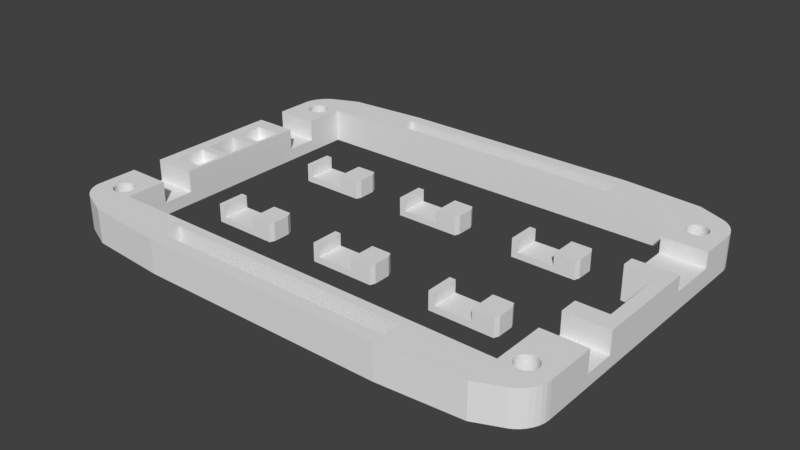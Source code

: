 # Source: flatlight_rev15_16.blend  (saved by Blender 2.79.0; exported with 4.5.12 LTS)
import bpy
from mathutils import Matrix  # noqa: F401  (used for matrix-valued properties, if any)

bpy.ops.wm.read_factory_settings(use_empty=True)
scene = bpy.context.scene
scene.name = 'Scene'

# ---- collections
col_collection_1 = bpy.data.collections.new('Collection 1'); scene.collection.children.link(col_collection_1)
col_collection_5 = bpy.data.collections.new('Collection 5'); scene.collection.children.link(col_collection_5)

# ---- world
world_world = bpy.data.worlds.new('World'); scene.world = world_world
world_world.color = (0.05088, 0.05088, 0.05088)
world_world.use_sun_shadow = False
world_world.sun_shadow_jitter_overblur = 0.0
world_world.cycles.sampling_method = 'MANUAL'

# ---- meshes
me_cube_001 = bpy.data.meshes.new('Cube.001')
me_cube_001.from_pydata([(-20.0, 29.0, -2.75), (-33.0, 28.0, -2.75), (-33.0, 28.0, 2.75), (-20.0, 29.0, 2.75), (-33.0, -28.0, -2.75), (-20.0, -29.0, -2.75), (-20.0, -29.0, 2.75), (-33.0, -28.0, 2.75), (-40.0, 16.0, -2.75), (-40.0, 11.0, -2.75), (-40.0, 8.5, -2.75), (-40.0, 4.0, -2.75), (-40.0, 2.6, -2.75), (-40.0, -2.6, -2.75), (-40.0, -4.0, -2.75), (-40.0, -8.5, -2.75), (-40.0, -11.0, -2.75), (-40.0, -16.0, -2.75), (-40.0, -16.0, 2.75), (-40.0, -11.0, 2.75), (-40.0, -8.5, 2.75), (-40.0, -4.0, 2.75), (-40.0, -2.6, 2.75), (-40.0, 2.6, 2.75), (-40.0, 4.0, 2.75), (-40.0, 8.5, 2.75), (-40.0, 11.0, 2.75), (-40.0, 16.0, 2.75), (40.0, -14.0, -2.75), (40.0, -9.0, -2.75), (40.0, -6.0, -2.75), (40.0, 6.0, -2.75), (40.0, 8.0, -2.75), (40.0, 16.0, -2.75), (40.0, 16.0, 2.75), (40.0, 8.0, 2.75), (40.0, 6.0, 2.75), (40.0, -6.0, 2.75), (40.0, -9.0, 2.75), (40.0, -14.0, 2.75), (38.0, 8.0, 2.75), (38.0, 6.0, 2.75), (38.0, -6.0, 2.75), (38.0, -9.0, 2.75), (-33.0, 16.0, 2.75), (-33.0, 11.0, 2.75), (-33.0, 8.5, 2.75), (-33.0, 4.0, 2.75), (-33.0, 2.6, 2.75), (-33.0, -2.6, 2.75), (-33.0, -4.0, 2.75), (-33.0, -8.5, 2.75), (-33.0, -11.0, 2.75), (-33.0, -16.0, 2.75), (-33.0, 16.0, -2.75), (-33.0, 11.0, -2.75), (-33.0, 8.5, -2.75), (-33.0, 4.0, -2.75), (-33.0, 2.6, -2.75), (-33.0, -2.6, -2.75), (-33.0, -4.0, -2.75), (-33.0, -8.5, -2.75), (-33.0, -11.0, -2.75), (-33.0, -16.0, -2.75), (38.0, 6.0, -2.75), (38.0, -6.0, -2.75), (-33.0, -28.0, -0.75), (40.0, -9.0, -0.75), (40.0, -14.0, -0.75), (-40.0, -16.0, -0.75), (-40.0, -11.0, -0.75), (-40.0, 11.0, -0.75), (-40.0, 16.0, -0.75), (-33.5, 2.6, -2.75), (-33.5, -2.6, -2.75), (-33.5, 11.0, 2.75), (-33.5, 8.5, 2.75), (-33.5, 4.0, 2.75), (-33.5, 2.6, 2.75), (-33.5, -2.6, 2.75), (-33.5, -4.0, 2.75), (-33.5, -8.5, 2.75), (-33.5, -11.0, 2.75), (-40.0, -22.5, -2.75), (-20.0, -22.5, 2.75), (-33.0, -22.5, 2.75), (-33.0, -22.5, -2.75), (-20.0, -22.5, -2.75), (-40.0, -22.5, 2.75), (-20.0, 22.5, 2.75), (-33.0, 22.5, 2.75), (-33.0, 22.5, -2.75), (-20.0, 22.5, -2.75), (-38.0, 2.6, -2.75), (-38.0, -2.6, -2.75), (-38.0, 11.0, 2.75), (-38.0, 8.5, 2.75), (-38.0, 4.0, 2.75), (-38.0, 2.6, 2.75), (-38.0, -2.6, 2.75), (-38.0, -4.0, 2.75), (-38.0, -8.5, 2.75), (-38.0, -11.0, 2.75), (-33.0, -16.0, -0.75), (-33.0, -11.0, -0.75), (-33.5, -4.0, 0.75), (-33.5, -8.5, 0.75), (-38.0, -4.0, 0.75), (-38.0, -8.5, 0.75), (-33.5, 8.5, 0.75), (-33.5, 4.0, 0.75), (-38.0, 8.5, 0.75), (-38.0, 4.0, 0.75), (-33.0, 11.0, -0.75), (-33.0, 16.0, -0.75), (33.0, 28.0, -2.75), (20.0, 29.0, -2.75), (20.0, 29.0, 2.75), (33.0, 28.0, 2.75), (20.0, -29.0, -2.75), (33.0, -28.0, -2.75), (33.0, -28.0, 2.75), (20.0, -29.0, 2.75), (33.0, 16.0, -2.75), (33.0, 8.0, -2.75), (33.0, 6.0, -2.75), (33.0, -6.0, -2.75), (33.0, -9.0, -2.75), (33.0, -14.0, -2.75), (33.0, 16.0, 2.75), (33.0, 8.0, 2.75), (33.0, 6.0, 2.75), (33.0, -6.0, 2.75), (33.0, -9.0, 2.75), (33.0, -14.0, 2.75), (33.0, -22.5, -2.75), (20.0, -22.5, -2.75), (20.0, -22.5, 2.75), (33.0, -22.5, 2.75), (20.0, 22.5, 2.75), (33.0, 22.5, 2.75), (33.0, 22.5, -2.75), (20.0, 22.5, -2.75), (33.0, 8.0, 0.25), (33.0, 16.0, 0.25), (40.0, 16.0, 0.25), (40.0, 8.0, 0.25), (33.0, -9.0, -0.75), (33.0, -14.0, -0.75), (-20.0, -27.0, 2.75), (-20.0, -27.0, -2.75), (-20.0, -22.5, 0.0), (20.0, -27.0, -2.75), (20.0, -27.0, 2.75), (-20.0, -24.0, 2.75), (-20.0, -24.0, -2.75), (20.0, -24.0, -2.75), (20.0, -24.0, 2.75), (-20.0, 24.0, 2.75), (-20.0, 24.0, -2.75), (20.0, 24.0, -2.75), (20.0, 24.0, 2.75), (-20.0, 27.0, 2.75), (-20.0, 27.0, -2.75), (20.0, 27.0, -2.75), (20.0, 27.0, 2.75), (-40.0, 22.0, -2.75), (-37.24, 26.18, -2.75), (-39.93, 22.7, -2.75), (-39.73, 23.42, -2.75), (-39.4, 24.13, -2.75), (-38.96, 24.79, -2.75), (-38.44, 25.37, -2.75), (-37.86, 25.84, -2.75), (-37.24, 26.18, 2.75), (-40.0, 22.0, 2.75), (-37.86, 25.84, 2.75), (-38.44, 25.37, 2.75), (-38.96, 24.79, 2.75), (-39.4, 24.13, 2.75), (-39.73, 23.42, 2.75), (-39.93, 22.7, 2.75), (-37.24, -26.18, -2.75), (-40.0, -22.5, -2.75), (-37.86, -25.86, -2.75), (-38.44, -25.42, -2.75), (-38.96, -24.9, -2.75), (-39.4, -24.32, -2.75), (-39.73, -23.7, -2.75), (-39.93, -23.09, -2.75), (-40.0, -22.5, 2.75), (-37.24, -26.18, 2.75), (-39.93, -23.09, 2.75), (-39.73, -23.7, 2.75), (-39.4, -24.32, 2.75), (-38.96, -24.9, 2.75), (-38.44, -25.42, 2.75), (-37.86, -25.86, 2.75), (40.0, -22.0, -2.75), (37.24, -26.18, -2.75), (39.93, -22.7, -2.75), (39.73, -23.42, -2.75), (39.4, -24.13, -2.75), (38.96, -24.79, -2.75), (38.44, -25.37, -2.75), (37.86, -25.84, -2.75), (37.24, -26.18, 2.75), (40.0, -22.0, 2.75), (37.86, -25.84, 2.75), (38.44, -25.37, 2.75), (38.96, -24.79, 2.75), (39.4, -24.13, 2.75), (39.73, -23.42, 2.75), (39.93, -22.7, 2.75), (37.24, 26.18, -2.75), (40.0, 22.0, -2.75), (37.86, 25.84, -2.75), (38.44, 25.37, -2.75), (38.96, 24.79, -2.75), (39.4, 24.13, -2.75), (39.73, 23.42, -2.75), (39.93, 22.7, -2.75), (40.0, 22.0, 2.75), (37.24, 26.18, 2.75), (39.93, 22.7, 2.75), (39.73, 23.42, 2.75), (39.4, 24.13, 2.75), (38.96, 24.79, 2.75), (38.44, 25.37, 2.75), (37.86, 25.84, 2.75), (-34.63, -21.92, 2.75), (-34.63, -21.92, -2.75), (-36.0, -19.35, 2.75), (-36.0, -19.35, -2.75), (-36.32, -19.38, 2.75), (-36.32, -19.38, -2.75), (-36.63, -19.48, 2.75), (-36.63, -19.48, -2.75), (-37.52, -21.63, 2.75), (-37.52, -21.63, -2.75), (-37.37, -21.92, 2.75), (-37.37, -21.92, -2.75), (-37.62, -21.32, 2.75), (-37.62, -21.32, -2.75), (-37.17, -22.17, 2.75), (-37.17, -22.17, -2.75), (-36.32, -22.62, -2.75), (-36.32, -22.62, 2.75), (-36.0, -22.65, -2.75), (-36.0, -22.65, 2.75), (-36.63, -22.52, -2.75), (-36.63, -22.52, 2.75), (-34.38, -20.68, 2.75), (-34.38, -20.68, -2.75), (-35.08, -19.63, 2.75), (-35.08, -19.63, -2.75), (-34.35, -21.0, 2.75), (-34.35, -21.0, -2.75), (-34.48, -20.37, 2.75), (-34.48, -20.37, -2.75), (-35.68, -22.62, -2.75), (-35.68, -22.62, 2.75), (-37.17, -19.83, -2.75), (-37.17, -19.83, 2.75), (-36.92, -19.63, -2.75), (-36.92, -19.63, 2.75), (-37.37, -20.08, 2.75), (-37.37, -20.08, -2.75), (-34.38, -21.32, 2.75), (-34.38, -21.32, -2.75), (-35.08, -22.37, 2.75), (-35.08, -22.37, -2.75), (-34.83, -22.17, 2.75), (-34.83, -22.17, -2.75), (-34.48, -21.63, 2.75), (-34.48, -21.63, -2.75), (-37.65, -21.0, 2.75), (-37.65, -21.0, -2.75), (-36.92, -22.37, 2.75), (-36.92, -22.37, -2.75), (-37.62, -20.68, 2.75), (-37.62, -20.68, -2.75), (-34.83, -19.83, 2.75), (-34.83, -19.83, -2.75), (-35.37, -22.52, -2.75), (-35.37, -22.52, 2.75), (-34.63, -20.08, 2.75), (-34.63, -20.08, -2.75), (-37.52, -20.37, 2.75), (-37.52, -20.37, -2.75), (-35.37, -19.48, 2.75), (-35.37, -19.48, -2.75), (-35.68, -19.38, 2.75), (-35.68, -19.38, -2.75), (37.37, -21.92, -2.75), (37.37, -21.92, 2.75), (36.0, -19.35, -2.75), (36.0, -19.35, 2.75), (35.68, -19.38, -2.75), (35.68, -19.38, 2.75), (35.37, -19.48, -2.75), (35.37, -19.48, 2.75), (34.48, -21.63, -2.75), (34.48, -21.63, 2.75), (34.63, -21.92, -2.75), (34.63, -21.92, 2.75), (34.38, -21.32, -2.75), (34.38, -21.32, 2.75), (34.83, -22.17, -2.75), (34.83, -22.17, 2.75), (35.68, -22.62, -2.75), (35.68, -22.62, 2.75), (36.0, -22.65, -2.75), (36.0, -22.65, 2.75), (35.37, -22.52, 2.75), (35.37, -22.52, -2.75), (37.62, -20.68, -2.75), (37.62, -20.68, 2.75), (36.92, -19.63, -2.75), (36.92, -19.63, 2.75), (37.65, -21.0, -2.75), (37.65, -21.0, 2.75), (37.52, -20.37, -2.75), (37.52, -20.37, 2.75), (36.32, -22.62, -2.75), (36.32, -22.62, 2.75), (34.83, -19.83, -2.75), (34.83, -19.83, 2.75), (35.08, -19.63, -2.75), (35.08, -19.63, 2.75), (34.63, -20.08, -2.75), (34.63, -20.08, 2.75), (37.62, -21.32, -2.75), (37.62, -21.32, 2.75), (36.92, -22.37, 2.75), (36.92, -22.37, -2.75), (37.17, -22.17, -2.75), (37.17, -22.17, 2.75), (37.52, -21.63, -2.75), (37.52, -21.63, 2.75), (34.35, -21.0, -2.75), (34.35, -21.0, 2.75), (35.08, -22.37, 2.75), (35.08, -22.37, -2.75), (34.38, -20.68, -2.75), (34.38, -20.68, 2.75), (37.17, -19.83, -2.75), (37.17, -19.83, 2.75), (36.63, -22.52, 2.75), (36.63, -22.52, -2.75), (37.37, -20.08, -2.75), (37.37, -20.08, 2.75), (34.48, -20.37, -2.75), (34.48, -20.37, 2.75), (36.63, -19.48, -2.75), (36.63, -19.48, 2.75), (36.32, -19.38, -2.75), (36.32, -19.38, 2.75), (37.37, 20.08, 2.75), (37.37, 20.08, -2.75), (36.0, 22.65, -2.75), (36.0, 22.65, 2.75), (35.68, 22.62, -2.75), (35.68, 22.62, 2.75), (35.37, 22.52, -2.75), (35.37, 22.52, 2.75), (34.48, 20.37, 2.75), (34.48, 20.37, -2.75), (34.63, 20.08, 2.75), (34.63, 20.08, -2.75), (34.38, 20.68, 2.75), (34.38, 20.68, -2.75), (34.83, 19.83, 2.75), (34.83, 19.83, -2.75), (35.68, 19.38, 2.75), (35.68, 19.38, -2.75), (36.0, 19.35, 2.75), (36.0, 19.35, -2.75), (35.37, 19.48, 2.75), (35.37, 19.48, -2.75), (37.62, 21.32, 2.75), (37.62, 21.32, -2.75), (36.92, 22.37, -2.75), (36.92, 22.37, 2.75), (37.65, 21.0, 2.75), (37.65, 21.0, -2.75), (37.52, 21.63, 2.75), (37.52, 21.63, -2.75), (36.32, 19.38, 2.75), (36.32, 19.38, -2.75), (34.83, 22.17, 2.75), (34.83, 22.17, -2.75), (35.08, 22.37, -2.75), (35.08, 22.37, 2.75), (34.63, 21.92, 2.75), (34.63, 21.92, -2.75), (37.62, 20.68, 2.75), (37.62, 20.68, -2.75), (36.92, 19.63, 2.75), (36.92, 19.63, -2.75), (37.17, 19.83, 2.75), (37.17, 19.83, -2.75), (37.52, 20.37, 2.75), (37.52, 20.37, -2.75), (34.35, 21.0, 2.75), (34.35, 21.0, -2.75), (35.08, 19.63, 2.75), (35.08, 19.63, -2.75), (34.38, 21.32, 2.75), (34.38, 21.32, -2.75), (37.17, 22.17, 2.75), (37.17, 22.17, -2.75), (36.63, 19.48, 2.75), (36.63, 19.48, -2.75), (37.37, 21.92, 2.75), (37.37, 21.92, -2.75), (34.48, 21.63, 2.75), (34.48, 21.63, -2.75), (36.63, 22.52, -2.75), (36.63, 22.52, 2.75), (36.32, 22.62, -2.75), (36.32, 22.62, 2.75), (-34.63, 20.08, -2.75), (-34.63, 20.08, 2.75), (-36.0, 22.65, -2.75), (-36.0, 22.65, 2.75), (-36.32, 22.62, -2.75), (-36.32, 22.62, 2.75), (-36.63, 22.52, -2.75), (-36.63, 22.52, 2.75), (-37.52, 20.37, -2.75), (-37.52, 20.37, 2.75), (-37.37, 20.08, -2.75), (-37.37, 20.08, 2.75), (-37.62, 20.68, -2.75), (-37.62, 20.68, 2.75), (-37.17, 19.83, -2.75), (-37.17, 19.83, 2.75), (-36.32, 19.38, -2.75), (-36.32, 19.38, 2.75), (-36.0, 19.35, -2.75), (-36.0, 19.35, 2.75), (-36.63, 19.48, -2.75), (-36.63, 19.48, 2.75), (-34.38, 21.32, -2.75), (-34.38, 21.32, 2.75), (-35.08, 22.37, -2.75), (-35.08, 22.37, 2.75), (-34.35, 21.0, -2.75), (-34.35, 21.0, 2.75), (-34.48, 21.63, -2.75), (-34.48, 21.63, 2.75), (-35.68, 19.38, -2.75), (-35.68, 19.38, 2.75), (-37.17, 22.17, -2.75), (-37.17, 22.17, 2.75), (-36.92, 22.37, -2.75), (-36.92, 22.37, 2.75), (-37.37, 21.92, -2.75), (-37.37, 21.92, 2.75), (-34.38, 20.68, -2.75), (-34.38, 20.68, 2.75), (-35.08, 19.63, -2.75), (-35.08, 19.63, 2.75), (-34.83, 19.83, -2.75), (-34.83, 19.83, 2.75), (-34.48, 20.37, -2.75), (-34.48, 20.37, 2.75), (-37.65, 21.0, -2.75), (-37.65, 21.0, 2.75), (-36.92, 19.63, -2.75), (-36.92, 19.63, 2.75), (-37.62, 21.32, -2.75), (-37.62, 21.32, 2.75), (-34.83, 22.17, -2.75), (-34.83, 22.17, 2.75), (-35.37, 19.48, -2.75), (-35.37, 19.48, 2.75), (-34.63, 21.92, -2.75), (-34.63, 21.92, 2.75), (-37.52, 21.63, -2.75), (-37.52, 21.63, 2.75), (-35.37, 22.52, -2.75), (-35.37, 22.52, 2.75), (-35.68, 22.62, -2.75), (-35.68, 22.62, 2.75)], [], [(4, 182, 184, 185, 186, 187, 188, 189, 183, 83, 277, 243, 239, 241, 245, 279, 250, 246, 248, 260, 284, 271, 273, 231, 275, 269, 257, 86, 87, 155, 150, 5), (152, 119, 5, 150), (88, 190, 192, 193, 194, 195, 196, 197, 191, 7, 6, 149, 154, 84, 85, 256, 268, 274, 230, 272, 270, 285, 261, 249, 247, 251, 278, 244, 240, 238, 242, 276), (155, 154, 149, 150), (83, 88, 18, 69, 17), (68, 39, 207, 198, 28), (91, 448, 444, 450, 478, 474, 446, 482, 484, 424, 426, 428, 456, 454, 458, 480, 472, 468, 166, 168, 169, 170, 171, 172, 173, 167, 1, 0, 163, 159, 92), (33, 32, 124, 123), (64, 125, 124, 32, 31), (73, 58, 59, 74), (12, 93, 94, 13), (14, 60, 61, 15), (15, 61, 62, 16), (16, 62, 63, 17), (126, 127, 147, 133, 132), (41, 42, 37, 36), (29, 28, 128, 127), (95, 26, 25, 96), (96, 25, 24, 97), (97, 24, 23, 98), (98, 23, 22, 99), (99, 22, 21, 100), (100, 21, 20, 101), (53, 103, 69, 18), (33, 145, 146, 32), (30, 65, 64, 31), (72, 27, 175, 166, 8), (126, 132, 42, 65), (5, 6, 7, 66, 4), (16, 70, 19, 20, 15), (15, 20, 21, 14), (14, 21, 22, 13), (13, 22, 23, 12), (12, 23, 24, 11), (11, 24, 25, 10), (9, 71, 72, 8), (17, 69, 70, 16), (29, 67, 68, 28), (118, 223, 214, 115), (126, 65, 30, 29, 127), (101, 20, 19, 102), (55, 113, 45, 52, 104, 62), (70, 104, 52, 19), (51, 81, 82, 52), (50, 80, 81, 51), (49, 79, 80, 50), (48, 78, 79, 49), (47, 77, 78, 48), (46, 76, 77, 47), (45, 75, 76, 46), (11, 57, 58, 73, 93, 12), (10, 56, 57, 11), (9, 55, 56, 10), (1, 167, 174, 2), (94, 74, 59, 60, 14, 13), (191, 182, 4, 66, 7), (8, 54, 55, 9), (3, 2, 174, 176, 177, 178, 179, 180, 181, 175, 469, 473, 481, 459, 455, 457, 429, 427, 425, 485, 483, 447, 475, 479, 451, 445, 449, 90, 89, 158, 162), (222, 384, 396, 402, 358, 400, 398, 412, 388, 376, 374, 378, 406, 372, 368, 366, 370, 404, 140, 129, 34), (160, 142, 92, 159), (116, 115, 214, 216, 217, 218, 219, 220, 221, 215, 385, 381, 387, 415, 411, 382, 418, 420, 360, 362, 364, 392, 391, 395, 417, 409, 405, 141, 142, 160, 164), (3, 117, 116, 0), (120, 121, 122, 119), (75, 95, 96, 76), (97, 77, 110, 112), (77, 97, 98, 78), (79, 99, 100, 80), (81, 80, 105, 106), (81, 101, 102, 82), (69, 103, 104, 70), (105, 107, 108, 106), (101, 81, 106, 108), (80, 100, 107, 105), (100, 101, 108, 107), (109, 111, 112, 110), (77, 76, 109, 110), (76, 96, 111, 109), (96, 97, 112, 111), (94, 93, 98, 99), (98, 93, 73, 78), (79, 78, 73, 74), (71, 26, 45, 113), (63, 62, 104, 103), (71, 113, 114, 72), (99, 79, 74, 94), (28, 198, 320, 316, 322, 350, 346, 318, 354, 356, 296, 298, 300, 328, 326, 330, 352, 344, 340, 135, 128), (31, 32, 146, 35, 36), (42, 43, 38, 37), (40, 41, 36, 35), (65, 42, 41, 64), (132, 133, 43, 42), (85, 86, 63, 103, 53), (44, 114, 54, 91, 90), (89, 90, 91, 92, 142, 141, 140, 139), (136, 87, 151, 84, 137, 138, 135), (87, 86, 85, 84, 151), (55, 54, 114, 113), (72, 114, 44, 27), (138, 341, 345, 353, 331, 327, 329, 301, 299, 297, 357, 355, 319, 347, 351, 323, 317, 321, 207, 39, 134), (40, 130, 131, 41), (138, 134, 148, 128, 135), (131, 130, 143, 124, 125), (129, 140, 141, 123, 144), (144, 145, 34, 129), (67, 29, 30, 37, 38), (31, 36, 37, 30), (123, 124, 143, 144), (144, 143, 146, 145), (143, 130, 35, 146), (131, 125, 64, 41), (67, 147, 148, 68), (128, 148, 147, 127), (67, 38, 133, 147), (68, 148, 134, 39), (206, 121, 120, 199), (10, 25, 26, 71, 9), (158, 89, 139, 161), (0, 1, 2, 3), (149, 6, 122, 153), (149, 153, 152, 150), (156, 152, 153, 157), (154, 155, 156, 157), (136, 156, 155, 87), (84, 154, 157, 137), (122, 6, 5, 119), (115, 116, 117, 118), (158, 161, 160, 159), (160, 161, 165, 164), (116, 164, 163, 0), (3, 162, 165, 117), (164, 165, 162, 163), (158, 159, 163, 162), (174, 167, 173, 176), (176, 173, 172, 177), (177, 172, 171, 178), (178, 171, 170, 179), (179, 170, 169, 180), (180, 169, 168, 181), (181, 168, 166, 175), (182, 191, 197, 184), (184, 197, 196, 185), (185, 196, 195, 186), (186, 195, 194, 187), (187, 194, 193, 188), (188, 193, 192, 189), (189, 192, 190, 183), (190, 88, 83, 183), (206, 199, 205, 208), (208, 205, 204, 209), (209, 204, 203, 210), (210, 203, 202, 211), (211, 202, 201, 212), (212, 201, 200, 213), (213, 200, 198, 207), (222, 215, 221, 224), (224, 221, 220, 225), (225, 220, 219, 226), (226, 219, 218, 227), (227, 218, 217, 228), (228, 217, 216, 229), (229, 216, 214, 223), (215, 222, 34, 145, 33), (269, 268, 256, 257), (86, 257, 253, 259, 287, 283, 255, 291, 293, 233, 235, 237, 264, 262, 267, 289, 281, 277, 83, 17, 63), (273, 272, 230, 231), (231, 230, 274, 275), (281, 280, 276, 277), (253, 252, 258, 259), (257, 256, 252, 253), (287, 286, 282, 283), (233, 232, 234, 235), (246, 247, 249, 248), (267, 266, 288, 289), (248, 249, 261, 260), (235, 234, 236, 237), (283, 282, 254, 255), (279, 278, 251, 250), (255, 254, 290, 291), (271, 270, 272, 273), (264, 265, 263, 262), (289, 288, 280, 281), (284, 285, 270, 271), (245, 244, 278, 279), (239, 238, 240, 241), (293, 292, 232, 233), (259, 258, 286, 287), (277, 276, 242, 243), (275, 274, 268, 269), (250, 251, 247, 246), (237, 236, 265, 264), (291, 290, 292, 293), (260, 261, 285, 284), (243, 242, 238, 239), (262, 263, 266, 267), (241, 240, 244, 245), (276, 280, 288, 266, 263, 265, 236, 234, 232, 292, 290, 254, 282, 286, 258, 252, 256, 85, 53, 18, 88), (332, 333, 321, 320), (336, 337, 295, 294), (294, 295, 339, 338), (344, 345, 341, 340), (316, 317, 323, 322), (320, 321, 317, 316), (350, 351, 347, 346), (296, 297, 299, 298), (310, 311, 313, 312), (330, 331, 353, 352), (312, 313, 325, 324), (298, 299, 301, 300), (346, 347, 319, 318), (343, 342, 314, 315), (135, 340, 306, 302, 304, 308, 343, 315, 310, 312, 324, 349, 335, 336, 294, 338, 332, 320, 198, 200, 201, 202, 203, 204, 205, 199, 120, 119, 152, 156, 136), (318, 319, 355, 354), (335, 334, 337, 336), (328, 329, 327, 326), (352, 353, 345, 344), (349, 348, 334, 335), (308, 309, 342, 343), (302, 303, 305, 304), (356, 357, 297, 296), (322, 323, 351, 350), (340, 341, 307, 306), (338, 339, 333, 332), (315, 314, 311, 310), (300, 301, 329, 328), (354, 355, 357, 356), (324, 325, 348, 349), (306, 307, 303, 302), (326, 327, 331, 330), (207, 321, 333, 339, 295, 337, 334, 348, 325, 313, 311, 314, 342, 309, 305, 303, 307, 341, 138, 137, 157, 153, 122, 121, 206, 208, 209, 210, 211, 212, 213), (304, 305, 309, 308), (397, 396, 384, 385), (401, 400, 358, 359), (359, 358, 402, 403), (409, 408, 404, 405), (381, 380, 386, 387), (141, 405, 371, 367, 369, 373, 407, 379, 375, 377, 389, 413, 399, 401, 359, 403, 397, 385, 215, 33, 123), (385, 384, 380, 381), (415, 414, 410, 411), (360, 361, 363, 362), (375, 374, 376, 377), (395, 394, 416, 417), (377, 376, 388, 389), (362, 363, 365, 364), (411, 410, 383, 382), (140, 404, 408, 416, 394, 390, 393, 365, 363, 361, 421, 419, 383, 410, 414, 386, 380, 384, 222, 224, 225, 226, 227, 228, 229, 223, 118, 117, 165, 161, 139), (407, 406, 378, 379), (382, 383, 419, 418), (399, 398, 400, 401), (392, 393, 390, 391), (417, 416, 408, 409), (413, 412, 398, 399), (373, 372, 406, 407), (367, 366, 368, 369), (420, 421, 361, 360), (387, 386, 414, 415), (405, 404, 370, 371), (403, 402, 396, 397), (379, 378, 374, 375), (364, 365, 393, 392), (418, 419, 421, 420), (389, 388, 412, 413), (371, 370, 366, 367), (391, 390, 394, 395), (369, 368, 372, 373), (460, 461, 449, 448), (464, 465, 423, 422), (422, 423, 467, 466), (472, 473, 469, 468), (444, 445, 451, 450), (448, 449, 445, 444), (90, 449, 461, 467, 423, 465, 463, 477, 453, 441, 439, 443, 471, 437, 433, 431, 435, 469, 175, 27, 44), (478, 479, 475, 474), (424, 425, 427, 426), (438, 439, 441, 440), (458, 459, 481, 480), (440, 441, 453, 452), (426, 427, 429, 428), (474, 475, 447, 446), (470, 471, 443, 442), (446, 447, 483, 482), (462, 463, 465, 464), (456, 457, 455, 454), (480, 481, 473, 472), (476, 477, 463, 462), (436, 437, 471, 470), (430, 431, 433, 432), (484, 485, 425, 424), (450, 451, 479, 478), (468, 469, 435, 434), (466, 467, 461, 460), (442, 443, 439, 438), (428, 429, 457, 456), (482, 483, 485, 484), (452, 453, 477, 476), (434, 435, 431, 430), (454, 455, 459, 458), (166, 468, 434, 430, 432, 436, 470, 442, 438, 440, 452, 476, 462, 464, 422, 466, 460, 448, 91, 54, 8), (432, 433, 437, 436)])
me_cube_001.use_remesh_preserve_volume = False
me_cube_001.use_remesh_preserve_attributes = False
me_cube_001.use_mirror_vertex_groups = False
me_cube_001.update()
me_cube = bpy.data.meshes.new('Cube')
me_cube.from_pydata([(-1000.0, -1000.0, -2000.0), (-1000.0, -1000.0, 1000.0), (-1000.0, 1000.0, -2000.0), (-1000.0, 1000.0, 1000.0), (1087.0, -1000.0, -2000.0), (1087.0, -1000.0, 1000.0), (1059.0, 1000.0, -2000.0), (1059.0, 1000.0, 1000.0), (-1000.0, -1000.0, -1000.0), (-1000.0, 1000.0, -1000.0), (400.0, 1000.0, -2000.0), (-800.0, 1000.0, -2000.0), (-800.0, 1000.0, 1000.0), (400.0, 1000.0, 1000.0), (-800.0, -1000.0, -2000.0), (400.0, -1000.0, -2000.0), (400.0, -1000.0, 1000.0), (-800.0, -1000.0, 1000.0), (400.0, -1000.0, -1000.0), (-800.0, -1000.0, -1000.0), (-800.0, 1000.0, -1000.0), (400.0, 1000.0, -1000.0), (-1000.0, 590.5, -2000.0), (-1000.0, -636.3, -2000.0), (-1000.0, -636.3, 1000.0), (-1000.0, 590.5, 1000.0), (1151.0, -636.3, -2000.0), (1151.0, 590.5, -2000.0), (1151.0, 590.5, 1000.0), (1151.0, -636.3, 1000.0), (-1000.0, -636.3, -1000.0), (-1000.0, 590.5, -1000.0), (-800.0, -636.3, -1000.0), (-800.0, 590.5, -1000.0), (400.0, -636.3, -1000.0), (400.0, 590.5, -1000.0), (400.0, 590.5, 1000.0), (400.0, -636.3, 1000.0), (-800.0, 590.5, 1000.0), (-800.0, -636.3, 1000.0), (-800.0, 590.5, -2000.0), (-800.0, -636.3, -2000.0), (400.0, 590.5, -2000.0), (400.0, -636.3, -2000.0)], [], [(31, 25, 3, 9), (4, 5, 16, 18, 15), (10, 21, 13, 7, 6), (19, 17, 1, 8), (43, 26, 4, 15), (39, 24, 1, 17), (14, 19, 8, 0), (22, 31, 9, 2), (2, 9, 20, 11), (11, 20, 21, 10), (15, 18, 19, 14), (29, 37, 16, 5), (33, 20, 12, 38), (23, 41, 14, 0), (41, 43, 15, 14), (35, 36, 13, 21), (9, 3, 12, 20), (32, 19, 18, 34), (26, 29, 5, 4), (6, 7, 28, 27), (27, 28, 29, 26), (20, 33, 35, 21), (33, 32, 34, 35), (18, 16, 37, 34), (34, 37, 36, 35), (11, 10, 42, 40), (40, 42, 43, 41), (2, 11, 40, 22), (22, 40, 41, 23), (19, 32, 39, 17), (32, 33, 38, 39), (7, 13, 36, 28), (28, 36, 37, 29), (0, 8, 30, 23), (23, 30, 31, 22), (12, 3, 25, 38), (38, 25, 24, 39), (10, 6, 27, 42), (42, 27, 26, 43), (8, 1, 24, 30), (30, 24, 25, 31)])
me_cube.use_remesh_preserve_volume = False
me_cube.use_remesh_preserve_attributes = False
me_cube.use_mirror_vertex_groups = False
me_cube.update()
me_cube_002 = bpy.data.meshes.new('Cube.002')
me_cube_002.from_pydata([(-1000.0, -1000.0, -2000.0), (-1000.0, -1000.0, 1000.0), (-1000.0, 1000.0, -2000.0), (-1000.0, 1000.0, 1000.0), (1087.0, -1000.0, -2000.0), (1087.0, -1000.0, 1000.0), (1059.0, 1000.0, -2000.0), (1059.0, 1000.0, 1000.0), (-1000.0, -1000.0, -1000.0), (-1000.0, 1000.0, -1000.0), (400.0, 1000.0, -2000.0), (-800.0, 1000.0, -2000.0), (-800.0, 1000.0, 1000.0), (400.0, 1000.0, 1000.0), (-800.0, -1000.0, -2000.0), (400.0, -1000.0, -2000.0), (400.0, -1000.0, 1000.0), (-800.0, -1000.0, 1000.0), (400.0, -1000.0, -1000.0), (-800.0, -1000.0, -1000.0), (-800.0, 1000.0, -1000.0), (400.0, 1000.0, -1000.0), (-1000.0, 590.5, -2000.0), (-1000.0, -636.3, -2000.0), (-1000.0, -636.3, 1000.0), (-1000.0, 590.5, 1000.0), (1151.0, -636.3, -2000.0), (1151.0, 590.5, -2000.0), (1151.0, 590.5, 1000.0), (1151.0, -636.3, 1000.0), (-1000.0, -636.3, -1000.0), (-1000.0, 590.5, -1000.0), (-800.0, -636.3, -1000.0), (-800.0, 590.5, -1000.0), (400.0, -636.3, -1000.0), (400.0, 590.5, -1000.0), (400.0, 590.5, 1000.0), (400.0, -636.3, 1000.0), (-800.0, 590.5, 1000.0), (-800.0, -636.3, 1000.0), (-800.0, 590.5, -2000.0), (-800.0, -636.3, -2000.0), (400.0, 590.5, -2000.0), (400.0, -636.3, -2000.0)], [], [(31, 25, 3, 9), (4, 5, 16, 18, 15), (10, 21, 13, 7, 6), (19, 17, 1, 8), (43, 26, 4, 15), (39, 24, 1, 17), (14, 19, 8, 0), (22, 31, 9, 2), (2, 9, 20, 11), (11, 20, 21, 10), (15, 18, 19, 14), (29, 37, 16, 5), (33, 20, 12, 38), (23, 41, 14, 0), (41, 43, 15, 14), (35, 36, 13, 21), (9, 3, 12, 20), (32, 19, 18, 34), (26, 29, 5, 4), (6, 7, 28, 27), (27, 28, 29, 26), (20, 33, 35, 21), (33, 32, 34, 35), (18, 16, 37, 34), (34, 37, 36, 35), (11, 10, 42, 40), (40, 42, 43, 41), (2, 11, 40, 22), (22, 40, 41, 23), (19, 32, 39, 17), (32, 33, 38, 39), (7, 13, 36, 28), (28, 36, 37, 29), (0, 8, 30, 23), (23, 30, 31, 22), (12, 3, 25, 38), (38, 25, 24, 39), (10, 6, 27, 42), (42, 27, 26, 43), (8, 1, 24, 30), (30, 24, 25, 31)])
me_cube_002.use_remesh_preserve_volume = False
me_cube_002.use_remesh_preserve_attributes = False
me_cube_002.use_mirror_vertex_groups = False
me_cube_002.update()
me_cube_003 = bpy.data.meshes.new('Cube.003')
me_cube_003.from_pydata([(-1000.0, -1000.0, -2000.0), (-1000.0, -1000.0, 1000.0), (-1000.0, 1000.0, -2000.0), (-1000.0, 1000.0, 1000.0), (1087.0, -1000.0, -2000.0), (1087.0, -1000.0, 1000.0), (1059.0, 1000.0, -2000.0), (1059.0, 1000.0, 1000.0), (-1000.0, -1000.0, -1000.0), (-1000.0, 1000.0, -1000.0), (400.0, 1000.0, -2000.0), (-800.0, 1000.0, -2000.0), (-800.0, 1000.0, 1000.0), (400.0, 1000.0, 1000.0), (-800.0, -1000.0, -2000.0), (400.0, -1000.0, -2000.0), (400.0, -1000.0, 1000.0), (-800.0, -1000.0, 1000.0), (400.0, -1000.0, -1000.0), (-800.0, -1000.0, -1000.0), (-800.0, 1000.0, -1000.0), (400.0, 1000.0, -1000.0), (-1000.0, 590.5, -2000.0), (-1000.0, -636.3, -2000.0), (-1000.0, -636.3, 1000.0), (-1000.0, 590.5, 1000.0), (1151.0, -636.3, -2000.0), (1151.0, 590.5, -2000.0), (1151.0, 590.5, 1000.0), (1151.0, -636.3, 1000.0), (-1000.0, -636.3, -1000.0), (-1000.0, 590.5, -1000.0), (-800.0, -636.3, -1000.0), (-800.0, 590.5, -1000.0), (400.0, -636.3, -1000.0), (400.0, 590.5, -1000.0), (400.0, 590.5, 1000.0), (400.0, -636.3, 1000.0), (-800.0, 590.5, 1000.0), (-800.0, -636.3, 1000.0), (-800.0, 590.5, -2000.0), (-800.0, -636.3, -2000.0), (400.0, 590.5, -2000.0), (400.0, -636.3, -2000.0)], [], [(31, 25, 3, 9), (4, 5, 16, 18, 15), (10, 21, 13, 7, 6), (19, 17, 1, 8), (43, 26, 4, 15), (39, 24, 1, 17), (14, 19, 8, 0), (22, 31, 9, 2), (2, 9, 20, 11), (11, 20, 21, 10), (15, 18, 19, 14), (29, 37, 16, 5), (33, 20, 12, 38), (23, 41, 14, 0), (41, 43, 15, 14), (35, 36, 13, 21), (9, 3, 12, 20), (32, 19, 18, 34), (26, 29, 5, 4), (6, 7, 28, 27), (27, 28, 29, 26), (20, 33, 35, 21), (33, 32, 34, 35), (18, 16, 37, 34), (34, 37, 36, 35), (11, 10, 42, 40), (40, 42, 43, 41), (2, 11, 40, 22), (22, 40, 41, 23), (19, 32, 39, 17), (32, 33, 38, 39), (7, 13, 36, 28), (28, 36, 37, 29), (0, 8, 30, 23), (23, 30, 31, 22), (12, 3, 25, 38), (38, 25, 24, 39), (10, 6, 27, 42), (42, 27, 26, 43), (8, 1, 24, 30), (30, 24, 25, 31)])
me_cube_003.use_remesh_preserve_volume = False
me_cube_003.use_remesh_preserve_attributes = False
me_cube_003.use_mirror_vertex_groups = False
me_cube_003.update()
me_cube_006 = bpy.data.meshes.new('Cube.006')
me_cube_006.from_pydata([(-1000.0, -1000.0, -2000.0), (-1000.0, -1000.0, 1000.0), (-1000.0, 1000.0, -2000.0), (-1000.0, 1000.0, 1000.0), (1087.0, -1000.0, -2000.0), (1087.0, -1000.0, 1000.0), (1059.0, 1000.0, -2000.0), (1059.0, 1000.0, 1000.0), (-1000.0, -1000.0, -1000.0), (-1000.0, 1000.0, -1000.0), (400.0, 1000.0, -2000.0), (-800.0, 1000.0, -2000.0), (-800.0, 1000.0, 1000.0), (400.0, 1000.0, 1000.0), (-800.0, -1000.0, -2000.0), (400.0, -1000.0, -2000.0), (400.0, -1000.0, 1000.0), (-800.0, -1000.0, 1000.0), (400.0, -1000.0, -1000.0), (-800.0, -1000.0, -1000.0), (-800.0, 1000.0, -1000.0), (400.0, 1000.0, -1000.0), (-1000.0, 590.5, -2000.0), (-1000.0, -636.3, -2000.0), (-1000.0, -636.3, 1000.0), (-1000.0, 590.5, 1000.0), (1151.0, -636.3, -2000.0), (1151.0, 590.5, -2000.0), (1151.0, 590.5, 1000.0), (1151.0, -636.3, 1000.0), (-1000.0, -636.3, -1000.0), (-1000.0, 590.5, -1000.0), (-800.0, -636.3, -1000.0), (-800.0, 590.5, -1000.0), (400.0, -636.3, -1000.0), (400.0, 590.5, -1000.0), (400.0, 590.5, 1000.0), (400.0, -636.3, 1000.0), (-800.0, 590.5, 1000.0), (-800.0, -636.3, 1000.0), (-800.0, 590.5, -2000.0), (-800.0, -636.3, -2000.0), (400.0, 590.5, -2000.0), (400.0, -636.3, -2000.0)], [], [(31, 25, 3, 9), (4, 5, 16, 18, 15), (10, 21, 13, 7, 6), (19, 17, 1, 8), (43, 26, 4, 15), (39, 24, 1, 17), (14, 19, 8, 0), (22, 31, 9, 2), (2, 9, 20, 11), (11, 20, 21, 10), (15, 18, 19, 14), (29, 37, 16, 5), (33, 20, 12, 38), (23, 41, 14, 0), (41, 43, 15, 14), (35, 36, 13, 21), (9, 3, 12, 20), (32, 19, 18, 34), (26, 29, 5, 4), (6, 7, 28, 27), (27, 28, 29, 26), (20, 33, 35, 21), (33, 32, 34, 35), (18, 16, 37, 34), (34, 37, 36, 35), (11, 10, 42, 40), (40, 42, 43, 41), (2, 11, 40, 22), (22, 40, 41, 23), (19, 32, 39, 17), (32, 33, 38, 39), (7, 13, 36, 28), (28, 36, 37, 29), (0, 8, 30, 23), (23, 30, 31, 22), (12, 3, 25, 38), (38, 25, 24, 39), (10, 6, 27, 42), (42, 27, 26, 43), (8, 1, 24, 30), (30, 24, 25, 31)])
me_cube_006.use_remesh_preserve_volume = False
me_cube_006.use_remesh_preserve_attributes = False
me_cube_006.use_mirror_vertex_groups = False
me_cube_006.update()
me_cube_005 = bpy.data.meshes.new('Cube.005')
me_cube_005.from_pydata([(-1000.0, -1000.0, -2000.0), (-1000.0, -1000.0, 1000.0), (-1000.0, 1000.0, -2000.0), (-1000.0, 1000.0, 1000.0), (1087.0, -1000.0, -2000.0), (1087.0, -1000.0, 1000.0), (1059.0, 1000.0, -2000.0), (1059.0, 1000.0, 1000.0), (-1000.0, -1000.0, -1000.0), (-1000.0, 1000.0, -1000.0), (400.0, 1000.0, -2000.0), (-800.0, 1000.0, -2000.0), (-800.0, 1000.0, 1000.0), (400.0, 1000.0, 1000.0), (-800.0, -1000.0, -2000.0), (400.0, -1000.0, -2000.0), (400.0, -1000.0, 1000.0), (-800.0, -1000.0, 1000.0), (400.0, -1000.0, -1000.0), (-800.0, -1000.0, -1000.0), (-800.0, 1000.0, -1000.0), (400.0, 1000.0, -1000.0), (-1000.0, 590.5, -2000.0), (-1000.0, -636.3, -2000.0), (-1000.0, -636.3, 1000.0), (-1000.0, 590.5, 1000.0), (1151.0, -636.3, -2000.0), (1151.0, 590.5, -2000.0), (1151.0, 590.5, 1000.0), (1151.0, -636.3, 1000.0), (-1000.0, -636.3, -1000.0), (-1000.0, 590.5, -1000.0), (-800.0, -636.3, -1000.0), (-800.0, 590.5, -1000.0), (400.0, -636.3, -1000.0), (400.0, 590.5, -1000.0), (400.0, 590.5, 1000.0), (400.0, -636.3, 1000.0), (-800.0, 590.5, 1000.0), (-800.0, -636.3, 1000.0), (-800.0, 590.5, -2000.0), (-800.0, -636.3, -2000.0), (400.0, 590.5, -2000.0), (400.0, -636.3, -2000.0)], [], [(31, 25, 3, 9), (4, 5, 16, 18, 15), (10, 21, 13, 7, 6), (19, 17, 1, 8), (43, 26, 4, 15), (39, 24, 1, 17), (14, 19, 8, 0), (22, 31, 9, 2), (2, 9, 20, 11), (11, 20, 21, 10), (15, 18, 19, 14), (29, 37, 16, 5), (33, 20, 12, 38), (23, 41, 14, 0), (41, 43, 15, 14), (35, 36, 13, 21), (9, 3, 12, 20), (32, 19, 18, 34), (26, 29, 5, 4), (6, 7, 28, 27), (27, 28, 29, 26), (20, 33, 35, 21), (33, 32, 34, 35), (18, 16, 37, 34), (34, 37, 36, 35), (11, 10, 42, 40), (40, 42, 43, 41), (2, 11, 40, 22), (22, 40, 41, 23), (19, 32, 39, 17), (32, 33, 38, 39), (7, 13, 36, 28), (28, 36, 37, 29), (0, 8, 30, 23), (23, 30, 31, 22), (12, 3, 25, 38), (38, 25, 24, 39), (10, 6, 27, 42), (42, 27, 26, 43), (8, 1, 24, 30), (30, 24, 25, 31)])
me_cube_005.use_remesh_preserve_volume = False
me_cube_005.use_remesh_preserve_attributes = False
me_cube_005.use_mirror_vertex_groups = False
me_cube_005.update()
me_cube_004 = bpy.data.meshes.new('Cube.004')
me_cube_004.from_pydata([(-1000.0, -1000.0, -2000.0), (-1000.0, -1000.0, 1000.0), (-1000.0, 1000.0, -2000.0), (-1000.0, 1000.0, 1000.0), (1087.0, -1000.0, -2000.0), (1087.0, -1000.0, 1000.0), (1059.0, 1000.0, -2000.0), (1059.0, 1000.0, 1000.0), (-1000.0, -1000.0, -1000.0), (-1000.0, 1000.0, -1000.0), (400.0, 1000.0, -2000.0), (-800.0, 1000.0, -2000.0), (-800.0, 1000.0, 1000.0), (400.0, 1000.0, 1000.0), (-800.0, -1000.0, -2000.0), (400.0, -1000.0, -2000.0), (400.0, -1000.0, 1000.0), (-800.0, -1000.0, 1000.0), (400.0, -1000.0, -1000.0), (-800.0, -1000.0, -1000.0), (-800.0, 1000.0, -1000.0), (400.0, 1000.0, -1000.0), (-1000.0, 590.5, -2000.0), (-1000.0, -636.3, -2000.0), (-1000.0, -636.3, 1000.0), (-1000.0, 590.5, 1000.0), (1151.0, -636.3, -2000.0), (1151.0, 590.5, -2000.0), (1151.0, 590.5, 1000.0), (1151.0, -636.3, 1000.0), (-1000.0, -636.3, -1000.0), (-1000.0, 590.5, -1000.0), (-800.0, -636.3, -1000.0), (-800.0, 590.5, -1000.0), (400.0, -636.3, -1000.0), (400.0, 590.5, -1000.0), (400.0, 590.5, 1000.0), (400.0, -636.3, 1000.0), (-800.0, 590.5, 1000.0), (-800.0, -636.3, 1000.0), (-800.0, 590.5, -2000.0), (-800.0, -636.3, -2000.0), (400.0, 590.5, -2000.0), (400.0, -636.3, -2000.0)], [], [(31, 25, 3, 9), (4, 5, 16, 18, 15), (10, 21, 13, 7, 6), (19, 17, 1, 8), (43, 26, 4, 15), (39, 24, 1, 17), (14, 19, 8, 0), (22, 31, 9, 2), (2, 9, 20, 11), (11, 20, 21, 10), (15, 18, 19, 14), (29, 37, 16, 5), (33, 20, 12, 38), (23, 41, 14, 0), (41, 43, 15, 14), (35, 36, 13, 21), (9, 3, 12, 20), (32, 19, 18, 34), (26, 29, 5, 4), (6, 7, 28, 27), (27, 28, 29, 26), (20, 33, 35, 21), (33, 32, 34, 35), (18, 16, 37, 34), (34, 37, 36, 35), (11, 10, 42, 40), (40, 42, 43, 41), (2, 11, 40, 22), (22, 40, 41, 23), (19, 32, 39, 17), (32, 33, 38, 39), (7, 13, 36, 28), (28, 36, 37, 29), (0, 8, 30, 23), (23, 30, 31, 22), (12, 3, 25, 38), (38, 25, 24, 39), (10, 6, 27, 42), (42, 27, 26, 43), (8, 1, 24, 30), (30, 24, 25, 31)])
me_cube_004.use_remesh_preserve_volume = False
me_cube_004.use_remesh_preserve_attributes = False
me_cube_004.use_mirror_vertex_groups = False
me_cube_004.update()

# ---- objects
ob_cube = bpy.data.objects.new('Cube', me_cube_001)
ob_cube_001 = bpy.data.objects.new('Cube.001', me_cube)
ob_cube_002 = bpy.data.objects.new('Cube.002', me_cube_002)
ob_cube_003 = bpy.data.objects.new('Cube.003', me_cube_003)
ob_cube_006 = bpy.data.objects.new('Cube.006', me_cube_006)
ob_cube_005 = bpy.data.objects.new('Cube.005', me_cube_005)
ob_cube_004 = bpy.data.objects.new('Cube.004', me_cube_004)

# ---- transforms, parenting, visibility, modifiers, constraints
ob_cube.location = (40.0, 25.0, 2.75)
ob_cube.lineart.crease_threshold = 0.0
ob_cube_001.location = (60.0, 15.0, 2.0)
ob_cube_001.scale = (0.005, 0.00225, 0.001)
ob_cube_001.lineart.crease_threshold = 0.0
ob_cube_002.location = (39.45, 15.0, 2.0)
ob_cube_002.scale = (0.005, 0.00225, 0.001)
ob_cube_002.lineart.crease_threshold = 0.0
ob_cube_003.location = (20.08, 15.0, 2.0)
ob_cube_003.scale = (0.005, 0.00225, 0.001)
ob_cube_003.lineart.crease_threshold = 0.0
ob_cube_006.location = (60.0, 33.92, 2.0)
ob_cube_006.scale = (0.005, 0.00225, 0.001)
ob_cube_006.lineart.crease_threshold = 0.0
ob_cube_005.location = (39.45, 33.92, 2.0)
ob_cube_005.scale = (0.005, 0.00225, 0.001)
ob_cube_005.lineart.crease_threshold = 0.0
ob_cube_004.location = (20.08, 33.92, 2.0)
ob_cube_004.scale = (0.005, 0.00225, 0.001)
ob_cube_004.lineart.crease_threshold = 0.0

# ---- collection membership
col_collection_1.objects.link(ob_cube)
col_collection_5.objects.link(ob_cube_001)
col_collection_5.objects.link(ob_cube_002)
col_collection_5.objects.link(ob_cube_003)
col_collection_5.objects.link(ob_cube_006)
col_collection_5.objects.link(ob_cube_005)
col_collection_5.objects.link(ob_cube_004)

# ---- scene / render settings (as saved in the file)
scene.frame_start = 1; scene.frame_end = 250; scene.frame_set(0)
scene.render.engine = 'BLENDER_EEVEE_NEXT'
scene.render.resolution_percentage = 50
scene.render.dither_intensity = 0.0
scene.render.use_simplify = True
scene.render.simplify_subdivision = 3
scene.cycles.use_denoising = False
scene.cycles.samples = 128
scene.cycles.sampling_pattern = 'TABULATED_SOBOL'
scene.cycles.use_adaptive_sampling = False
scene.cycles.use_light_tree = False
scene.cycles.blur_glossy = 0.0
scene.cycles.sample_clamp_indirect = 0.0
scene.view_settings.view_transform = 'Standard'
scene.unit_settings.scale_length = 0.001
bpy.context.view_layer.update()

# ---- added for rendering (the .blend has no active camera and no usable light): camera, sun
cam_auto = bpy.data.cameras.new('AutoCamera')
cam_auto.lens = 50.0
cam_auto.sensor_width = 36.0
cam_auto.clip_end = 1606.97
ob_auto_camera = bpy.data.objects.new('AutoCamera', cam_auto)
scene.collection.objects.link(ob_auto_camera)
ob_auto_camera.location = (131.566, -84.8788, 76.0025)
ob_auto_camera.rotation_euler = (1.09748, -7.21219e-08, 0.694738)
scene.camera = ob_auto_camera
light_auto_sun = bpy.data.lights.new('AutoSun', 'SUN')
light_auto_sun.energy = 3.0
light_auto_sun.angle = 0.0523599
ob_auto_sun = bpy.data.objects.new('AutoSun', light_auto_sun)
scene.collection.objects.link(ob_auto_sun)
ob_auto_sun.rotation_euler = (0.872665, 0.174533, 0.523599)
bpy.context.view_layer.update()
